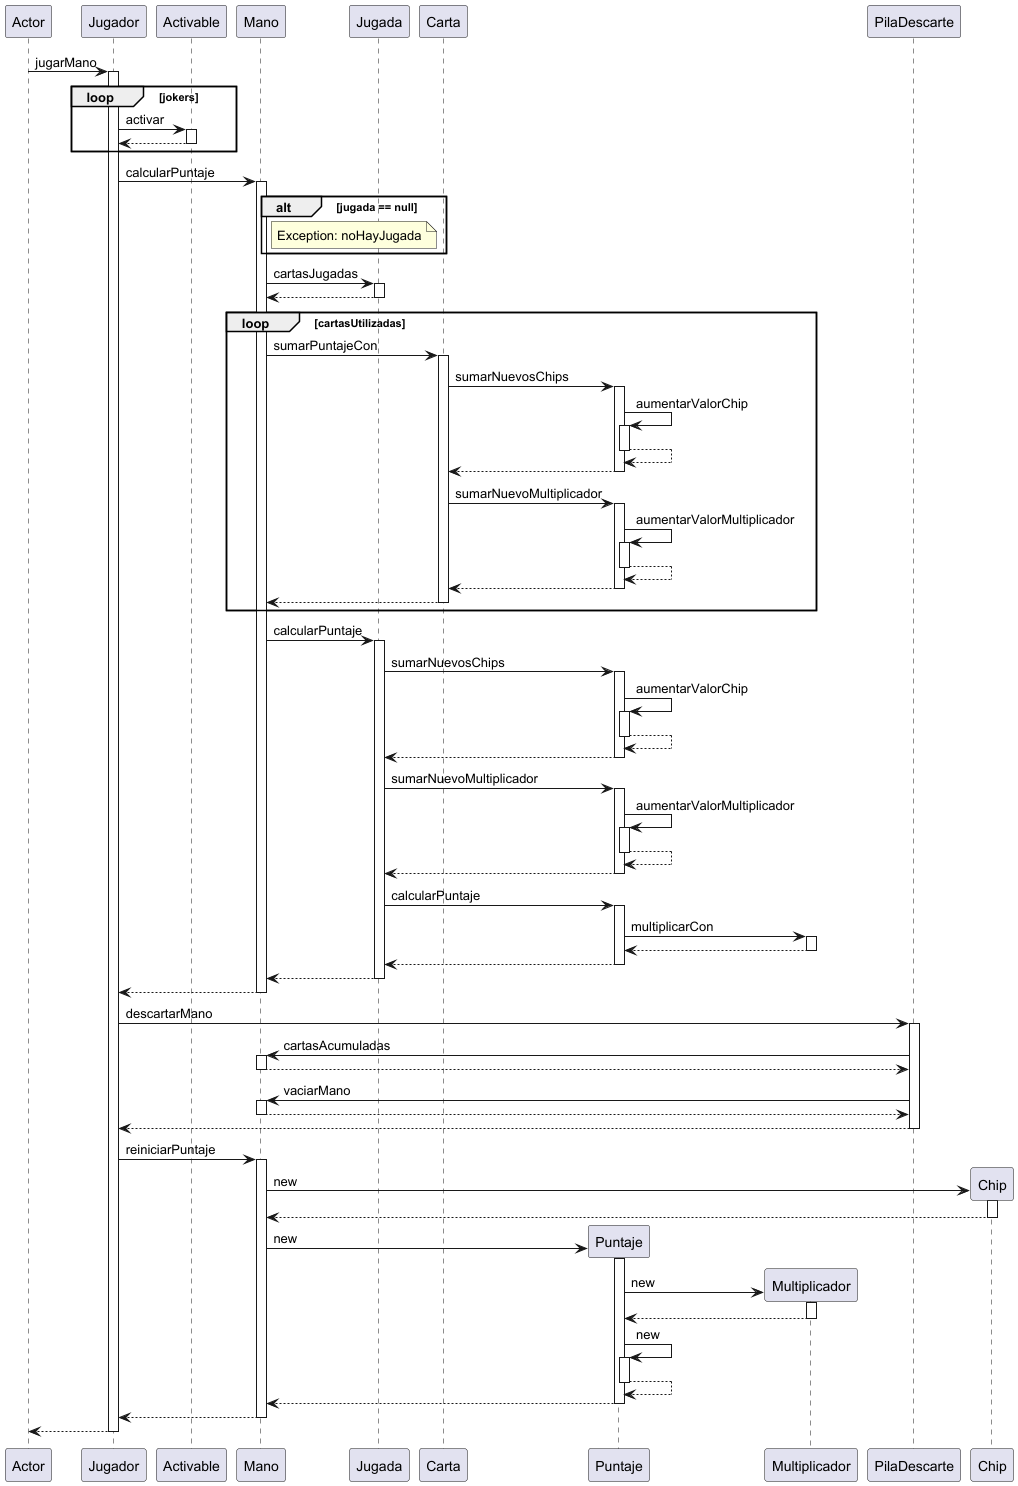

The diagram above was rendered by PlantUML. Its source (embedded in the PNG):
@startuml
participant Actor
Actor -> Jugador : jugarMano
activate Jugador
loop jokers
Jugador -> Activable : activar
activate Activable
Activable --> Jugador
deactivate Activable
end
Jugador -> Mano : calcularPuntaje
activate Mano
alt jugada == null
note right of Mano : Exception: noHayJugada
end
Mano -> Jugada : cartasJugadas
activate Jugada
Jugada --> Mano
deactivate Jugada
loop cartasUtilizadas
Mano -> Carta : sumarPuntajeCon
activate Carta
Carta -> Puntaje : sumarNuevosChips
activate Puntaje
Puntaje -> Puntaje : aumentarValorChip
activate Puntaje
Puntaje --> Puntaje
deactivate Puntaje
Puntaje --> Carta
deactivate Puntaje
Carta -> Puntaje : sumarNuevoMultiplicador
activate Puntaje
Puntaje -> Puntaje : aumentarValorMultiplicador
activate Puntaje
Puntaje --> Puntaje
deactivate Puntaje
Puntaje --> Carta
deactivate Puntaje
Carta --> Mano
deactivate Carta
end
Mano -> Jugada : calcularPuntaje
activate Jugada
Jugada -> Puntaje : sumarNuevosChips
activate Puntaje
Puntaje -> Puntaje : aumentarValorChip
activate Puntaje
Puntaje --> Puntaje
deactivate Puntaje
Puntaje --> Jugada
deactivate Puntaje
Jugada -> Puntaje : sumarNuevoMultiplicador
activate Puntaje
Puntaje -> Puntaje : aumentarValorMultiplicador
activate Puntaje
Puntaje --> Puntaje
deactivate Puntaje
Puntaje --> Jugada
deactivate Puntaje
Jugada -> Puntaje : calcularPuntaje
activate Puntaje
Puntaje -> Multiplicador : multiplicarCon
activate Multiplicador
Multiplicador --> Puntaje
deactivate Multiplicador
Puntaje --> Jugada
deactivate Puntaje
Jugada --> Mano
deactivate Jugada
Mano --> Jugador
deactivate Mano
Jugador -> PilaDescarte : descartarMano
activate PilaDescarte
PilaDescarte -> Mano : cartasAcumuladas
activate Mano
Mano --> PilaDescarte
deactivate Mano
PilaDescarte -> Mano : vaciarMano
activate Mano
Mano --> PilaDescarte
deactivate Mano
PilaDescarte --> Jugador
deactivate PilaDescarte
Jugador -> Mano : reiniciarPuntaje
activate Mano
create Chip
Mano -> Chip : new
activate Chip
Chip --> Mano
deactivate Chip
create Puntaje
Mano -> Puntaje : new
activate Puntaje
create Multiplicador
Puntaje -> Multiplicador : new
activate Multiplicador
Multiplicador --> Puntaje
deactivate Multiplicador
Puntaje -> Puntaje : new
activate Puntaje
Puntaje --> Puntaje
deactivate Puntaje
Puntaje --> Mano
deactivate Puntaje
Mano --> Jugador
deactivate Mano
return
@enduml